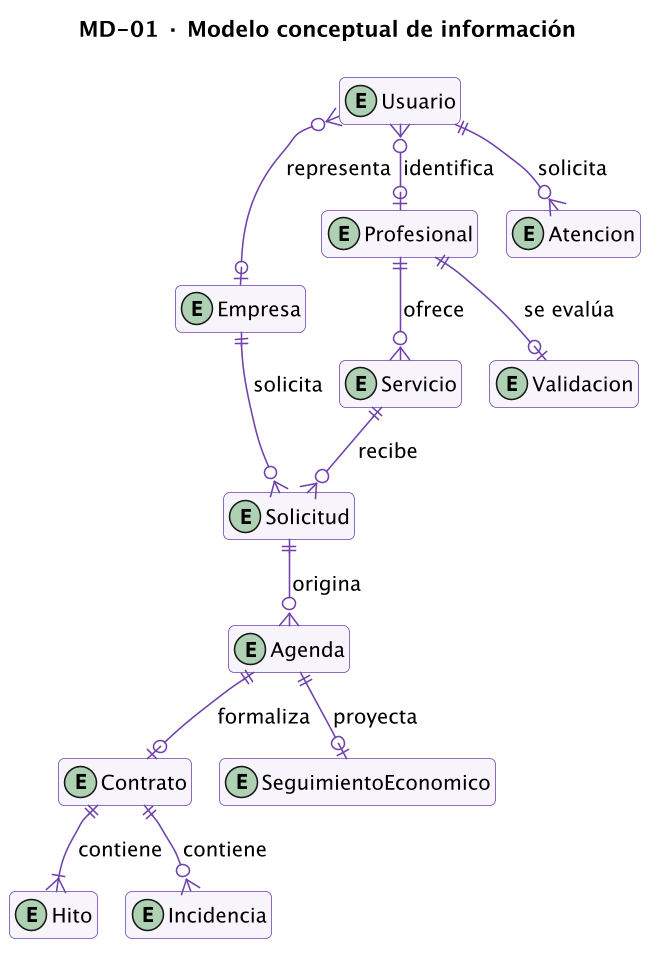

The diagram above was rendered by PlantUML. Its source (embedded in the PNG):
@startuml
!pragma layout smetana
skinparam backgroundColor #FFFFFF
skinparam defaultFontName SansSerif
skinparam defaultFontSize 13
skinparam shadowing false
skinparam roundcorner 8
skinparam ArrowColor #7042AC
skinparam actorBorderColor #382B4A
skinparam usecaseBackgroundColor #F2EDF9
skinparam usecaseBorderColor #7042AC
skinparam classBackgroundColor #F7F4FB
skinparam classBorderColor #7042AC
skinparam activityBackgroundColor #F2EDF9
skinparam activityBorderColor #7042AC
skinparam nodeBackgroundColor #F2EDF9
skinparam packageBackgroundColor #FBFAFD
skinparam packageBorderColor #B7A0D5
skinparam sequenceParticipantBackgroundColor #F2EDF9
skinparam sequenceParticipantBorderColor #7042AC
skinparam dpi 150
title MD-01 · Modelo conceptual de información
hide methods
hide attributes
entity Empresa
entity Profesional
entity Servicio
entity Solicitud
entity Agenda
entity Contrato
entity Hito
entity Incidencia
entity Validacion
entity SeguimientoEconomico
entity Usuario
entity Atencion
Empresa ||--o{ Solicitud : solicita
Profesional ||--o{ Servicio : ofrece
Profesional ||--o| Validacion : se evalúa
Servicio ||--o{ Solicitud : recibe
Solicitud ||--o{ Agenda : origina
Agenda ||--o| Contrato : formaliza
Contrato ||--|{ Hito : contiene
Contrato ||--o{ Incidencia : contiene
Agenda ||--o| SeguimientoEconomico : proyecta
Usuario ||--o{ Atencion : solicita
Usuario }o--o| Empresa : representa
Usuario }o--o| Profesional : identifica

@enduml